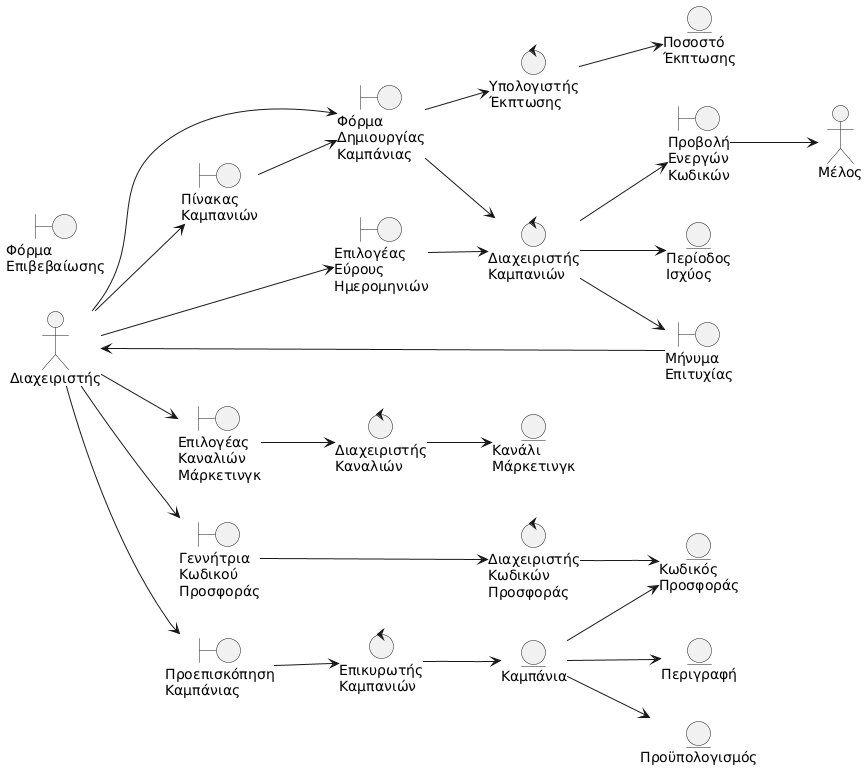

The diagram above was rendered by PlantUML. Its source (embedded in the PNG):
@startuml
left to right direction

' Actors
actor "Διαχειριστής" as manager
actor "Μέλος" as member

' Boundary Objects
boundary "Πίνακας\nΚαμπανιών" as campaignDashboard
boundary "Φόρμα\nΔημιουργίας\nΚαμπάνιας" as campaignForm
boundary "Γεννήτρια\nΚωδικού\nΠροσφοράς" as promoCodeGenerator
boundary "Επιλογέας\nΕύρους\nΗμερομηνιών" as dateRangePicker
boundary "Επιλογέας\nΚαναλιών\nΜάρκετινγκ" as channelSelector
boundary "Προεπισκόπηση\nΚαμπάνιας" as campaignPreview
boundary "Φόρμα\nΕπιβεβαίωσης" as confirmationForm
boundary "Μήνυμα\nΕπιτυχίας" as successMsg
boundary "Προβολή\nΕνεργών\nΚωδικών" as activeCodesDisplay

' Control Objects
control "Διαχειριστής\nΚαμπανιών" as campaignManager
control "Επικυρωτής\nΚαμπανιών" as campaignValidator
control "Διαχειριστής\nΚωδικών\nΠροσφοράς" as promoCodeManager
control "Διαχειριστής\nΚαναλιών" as channelManager
control "Υπολογιστής\nΈκπτωσης" as discountCalculator

' Entity Objects
entity "Καμπάνια" as campaign
entity "Κωδικός\nΠροσφοράς" as promoCode
entity "Ποσοστό\nΈκπτωσης" as discountPercentage
entity "Περίοδος\nΙσχύος" as validityPeriod
entity "Κανάλι\nΜάρκετινγκ" as marketingChannel
entity "Προϋπολογισμός" as budget
entity "Περιγραφή" as description

' Main Flow
manager --> campaignDashboard
campaignDashboard --> campaignForm
manager --> campaignForm
campaignForm --> campaignManager
manager --> promoCodeGenerator
promoCodeGenerator --> promoCodeManager
promoCodeManager --> promoCode
manager --> dateRangePicker
dateRangePicker --> campaignManager
campaignManager --> validityPeriod
manager --> channelSelector
channelSelector --> channelManager
channelManager --> marketingChannel
campaignForm --> discountCalculator
discountCalculator --> discountPercentage
manager --> campaignPreview
campaignPreview --> campaignValidator
campaignValidator --> campaign
campaign --> promoCode
campaign --> description
campaign --> budget
campaignManager --> activeCodesDisplay
activeCodesDisplay --> member
campaignManager --> successMsg
successMsg --> manager
@enduml